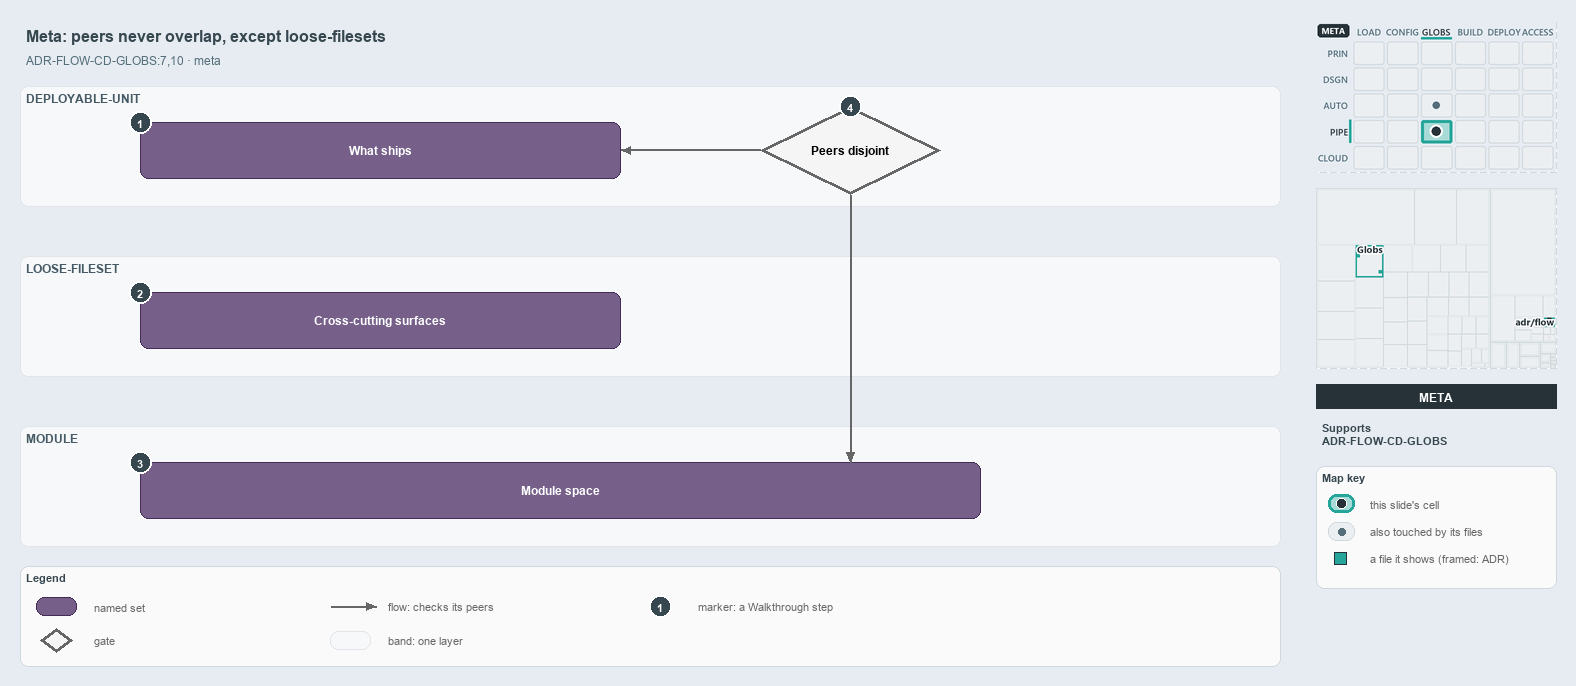

The diagram above was exported from draw.io. Its source (the exported page's mxGraphModel, read from the mxfile embedded in the PNG):
<mxGraphModel dx="1024" dy="768" grid="0" gridSize="10" guides="1" tooltips="1" connect="1" arrows="1" fold="1" page="1" pageScale="1" pageWidth="1572" pageHeight="700" background="#E6ECF2" math="0" shadow="0">
  <root>
    <mxCell id="0" />
    <mxCell id="1" parent="0" />
    <mxCell id="title" value="Meta: peers never overlap, except loose-filesets" style="text;html=1;align=left;verticalAlign=middle;fontSize=16;fontStyle=1;fontColor=#37474F;" vertex="1" parent="1">
      <mxGeometry x="20" y="14" width="1260" height="30" as="geometry" />
    </mxCell>
    <mxCell id="subtitle" value="ADR-FLOW-CD-GLOBS:7,10 &amp;#183; meta" style="text;html=1;align=left;verticalAlign=middle;fontSize=12;fontColor=#546E7A;" vertex="1" parent="1">
      <mxGeometry x="20" y="44" width="1240" height="20" as="geometry" />
    </mxCell>
    <mxCell id="band-du" value="DEPLOYABLE-UNIT" style="rounded=1;html=1;arcSize=3;fillColor=#F6F8FA;strokeColor=#E1E4E8;verticalAlign=top;align=left;spacingLeft=8;fontStyle=1;fontSize=12;fontColor=#455A64;" vertex="1" parent="1">
      <mxGeometry x="20" y="80" width="1260" height="120" as="geometry" />
    </mxCell>
    <mxCell id="band-loose" value="LOOSE-FILESET" style="rounded=1;html=1;arcSize=3;fillColor=#F6F8FA;strokeColor=#E1E4E8;verticalAlign=top;align=left;spacingLeft=8;fontStyle=1;fontSize=12;fontColor=#455A64;" vertex="1" parent="1">
      <mxGeometry x="20" y="250" width="1260" height="120" as="geometry" />
    </mxCell>
    <mxCell id="band-module" value="MODULE" style="rounded=1;html=1;arcSize=3;fillColor=#F6F8FA;strokeColor=#E1E4E8;verticalAlign=top;align=left;spacingLeft=8;fontStyle=1;fontSize=12;fontColor=#455A64;" vertex="1" parent="1">
      <mxGeometry x="20" y="420" width="1260" height="120" as="geometry" />
    </mxCell>
    <mxCell id="set-ships" value="&lt;b&gt;What ships&lt;/b&gt;" style="rounded=1;whiteSpace=wrap;html=1;arcSize=20;fillColor=#76608a;strokeColor=#432d57;fontColor=#FFFFFF;fontSize=12;" vertex="1" parent="1">
      <mxGeometry x="140" y="116" width="480" height="56" as="geometry" />
    </mxCell>
    <mxCell id="set-cross" value="&lt;b&gt;Cross-cutting surfaces&lt;/b&gt;" style="rounded=1;whiteSpace=wrap;html=1;arcSize=20;fillColor=#76608a;strokeColor=#432d57;fontColor=#FFFFFF;fontSize=12;" vertex="1" parent="1">
      <mxGeometry x="140" y="286" width="480" height="56" as="geometry" />
    </mxCell>
    <mxCell id="set-module-space" value="&lt;b&gt;Module space&lt;/b&gt;" style="rounded=1;whiteSpace=wrap;html=1;arcSize=20;fillColor=#76608a;strokeColor=#432d57;fontColor=#FFFFFF;fontSize=12;" vertex="1" parent="1">
      <mxGeometry x="140" y="456" width="840" height="56" as="geometry" />
    </mxCell>
    <mxCell id="gate-disjoint" value="&lt;b&gt;Peers disjoint&lt;/b&gt;" style="rhombus;whiteSpace=wrap;html=1;fillColor=#f5f5f5;strokeColor=#666666;strokeWidth=3;fontSize=12;" vertex="1" parent="1">
      <mxGeometry x="760" y="100" width="180" height="88" as="geometry" />
    </mxCell>
    <mxCell id="p-edge-gate-ships-a" value="" style="text;html=1;strokeColor=none;fillColor=none;" vertex="1" parent="1">
      <mxGeometry x="760" y="144" width="1" height="1" as="geometry" />
    </mxCell>
    <mxCell id="p-edge-gate-ships-b" value="" style="text;html=1;strokeColor=none;fillColor=none;" vertex="1" parent="1">
      <mxGeometry x="620" y="144" width="1" height="1" as="geometry" />
    </mxCell>
    <mxCell id="edge-gate-ships" value="" style="edgeStyle=orthogonalEdgeStyle;rounded=1;html=1;fontSize=10;endArrow=block;strokeColor=#666666;" edge="1" parent="1" source="p-edge-gate-ships-a" target="p-edge-gate-ships-b">
      <mxGeometry relative="1" as="geometry" />
    </mxCell>
    <mxCell id="p-edge-gate-module-a" value="" style="text;html=1;strokeColor=none;fillColor=none;" vertex="1" parent="1">
      <mxGeometry x="850" y="188" width="1" height="1" as="geometry" />
    </mxCell>
    <mxCell id="p-edge-gate-module-b" value="" style="text;html=1;strokeColor=none;fillColor=none;" vertex="1" parent="1">
      <mxGeometry x="850" y="456" width="1" height="1" as="geometry" />
    </mxCell>
    <mxCell id="edge-gate-module" value="" style="edgeStyle=orthogonalEdgeStyle;rounded=1;html=1;fontSize=10;endArrow=block;strokeColor=#666666;" edge="1" parent="1" source="p-edge-gate-module-a" target="p-edge-gate-module-b">
      <mxGeometry relative="1" as="geometry" />
    </mxCell>
    <mxCell id="mark-1" value="1" style="ellipse;html=1;fillColor=#37474F;strokeColor=#FFFFFF;strokeWidth=2;fontColor=#FFFFFF;fontStyle=1;fontSize=11;" vertex="1" parent="1">
      <mxGeometry x="129" y="105" width="22" height="22" as="geometry" />
    </mxCell>
    <mxCell id="mark-2" value="2" style="ellipse;html=1;fillColor=#37474F;strokeColor=#FFFFFF;strokeWidth=2;fontColor=#FFFFFF;fontStyle=1;fontSize=11;" vertex="1" parent="1">
      <mxGeometry x="129" y="275" width="22" height="22" as="geometry" />
    </mxCell>
    <mxCell id="mark-3" value="3" style="ellipse;html=1;fillColor=#37474F;strokeColor=#FFFFFF;strokeWidth=2;fontColor=#FFFFFF;fontStyle=1;fontSize=11;" vertex="1" parent="1">
      <mxGeometry x="129" y="445" width="22" height="22" as="geometry" />
    </mxCell>
    <mxCell id="mark-4" value="4" style="ellipse;html=1;fillColor=#37474F;strokeColor=#FFFFFF;strokeWidth=2;fontColor=#FFFFFF;fontStyle=1;fontSize=11;" vertex="1" parent="1">
      <mxGeometry x="839" y="89" width="22" height="22" as="geometry" />
    </mxCell>
    <mxCell id="legend" value="&lt;b&gt;Legend&lt;/b&gt;" style="rounded=1;whiteSpace=wrap;html=1;arcSize=6;fillColor=#FAFAFA;strokeColor=#CFD8DC;align=left;verticalAlign=top;spacing=8;fontSize=11;fontColor=#37474F;" vertex="1" parent="1">
      <mxGeometry x="20" y="560" width="1260" height="100" as="geometry" />
    </mxCell>
    <mxCell id="legend-0" value="" style="rounded=1;whiteSpace=wrap;html=1;arcSize=20;fillColor=#76608a;strokeColor=#432d57;fontColor=#FFFFFF;fontSize=12;" vertex="1" parent="1">
      <mxGeometry x="36" y="591" width="40" height="18" as="geometry" />
    </mxCell>
    <mxCell id="legend-0-text" value="named set" style="text;html=1;align=left;verticalAlign=middle;fontSize=11;fontColor=#666666;" vertex="1" parent="1">
      <mxGeometry x="88" y="590" width="230" height="20" as="geometry" />
    </mxCell>
    <mxCell id="legend-1" value="" style="rhombus;whiteSpace=wrap;html=1;fillColor=#f5f5f5;strokeColor=#666666;strokeWidth=3;fontSize=12;" vertex="1" parent="1">
      <mxGeometry x="40" y="622" width="32" height="24" as="geometry" />
    </mxCell>
    <mxCell id="legend-1-text" value="gate" style="text;html=1;align=left;verticalAlign=middle;fontSize=11;fontColor=#666666;" vertex="1" parent="1">
      <mxGeometry x="88" y="624" width="230" height="20" as="geometry" />
    </mxCell>
    <mxCell id="legend-2-a" value="" style="text;html=1;strokeColor=none;fillColor=none;" vertex="1" parent="1">
      <mxGeometry x="330" y="600" width="1" height="1" as="geometry" />
    </mxCell>
    <mxCell id="legend-2-b" value="" style="text;html=1;strokeColor=none;fillColor=none;" vertex="1" parent="1">
      <mxGeometry x="376" y="600" width="1" height="1" as="geometry" />
    </mxCell>
    <mxCell id="legend-2" value="" style="edgeStyle=orthogonalEdgeStyle;rounded=1;html=1;fontSize=10;endArrow=block;strokeColor=#666666;" edge="1" parent="1" source="legend-2-a" target="legend-2-b">
      <mxGeometry relative="1" as="geometry" />
    </mxCell>
    <mxCell id="legend-2-text" value="flow: checks its peers" style="text;html=1;align=left;verticalAlign=middle;fontSize=11;fontColor=#666666;" vertex="1" parent="1">
      <mxGeometry x="382" y="590" width="230" height="20" as="geometry" />
    </mxCell>
    <mxCell id="legend-3" value="" style="rounded=1;html=1;arcSize=3;fillColor=#F6F8FA;strokeColor=#E1E4E8;verticalAlign=top;align=left;spacingLeft=8;fontStyle=1;fontSize=12;fontColor=#455A64;" vertex="1" parent="1">
      <mxGeometry x="330" y="625" width="40" height="18" as="geometry" />
    </mxCell>
    <mxCell id="legend-3-text" value="band: one layer" style="text;html=1;align=left;verticalAlign=middle;fontSize=11;fontColor=#666666;" vertex="1" parent="1">
      <mxGeometry x="382" y="624" width="230" height="20" as="geometry" />
    </mxCell>
    <mxCell id="legend-4" value="1" style="ellipse;html=1;fillColor=#37474F;strokeColor=#FFFFFF;strokeWidth=2;fontColor=#FFFFFF;fontStyle=1;fontSize=11;" vertex="1" parent="1">
      <mxGeometry x="649" y="589" width="22" height="22" as="geometry" />
    </mxCell>
    <mxCell id="legend-4-text" value="marker: a Walkthrough step" style="text;html=1;align=left;verticalAlign=middle;fontSize=11;fontColor=#666666;" vertex="1" parent="1">
      <mxGeometry x="692" y="590" width="230" height="20" as="geometry" />
    </mxCell>
    <mxCell id="minimap-stack" value="" style="shape=image;html=1;imageAspect=0;aspect=fixed;verticalLabelPosition=bottom;strokeColor=#CFD8DC;dashed=1;fillColor=#FAFAFA;image=data:image/png,(base64 omitted: 16128 chars);" vertex="1" parent="1">
      <mxGeometry x="1316" y="16" width="240" height="150" as="geometry" />
    </mxCell>
    <mxCell id="minimap-tree" value="" style="shape=image;html=1;imageAspect=0;aspect=fixed;verticalLabelPosition=bottom;strokeColor=#CFD8DC;dashed=1;fillColor=#FAFAFA;image=data:image/png,(base64 omitted: 8456 chars);" vertex="1" parent="1">
      <mxGeometry x="1316" y="182" width="240" height="180" as="geometry" />
    </mxCell>
    <mxCell id="lens-badge" value="META" style="rounded=0;whiteSpace=wrap;html=1;align=center;verticalAlign=middle;fontSize=12;fontStyle=1;fontColor=#FFFFFF;fillColor=#263238;strokeColor=none;" vertex="1" parent="1">
      <mxGeometry x="1316" y="378" width="240" height="24" as="geometry" />
    </mxCell>
    <mxCell id="supports" value="&lt;b&gt;Supports&lt;/b&gt;&lt;br&gt;ADR-FLOW-CD-GLOBS" style="text;html=1;whiteSpace=wrap;align=left;verticalAlign=top;fontSize=11;fontColor=#37474F;" vertex="1" parent="1">
      <mxGeometry x="1316" y="410" width="240" height="38" as="geometry" />
    </mxCell>
    <mxCell id="mapkey" value="&lt;b&gt;Map key&lt;/b&gt;" style="rounded=1;whiteSpace=wrap;html=1;arcSize=6;fillColor=#FAFAFA;strokeColor=#CFD8DC;align=left;verticalAlign=top;spacing=8;fontSize=11;fontColor=#37474F;" vertex="1" parent="1">
      <mxGeometry x="1316" y="460" width="240" height="122" as="geometry" />
    </mxCell>
    <mxCell id="mapkey-here" value="" style="rounded=1;arcSize=20;html=1;fillColor=#A8DBD7;strokeColor=#26A69A;strokeWidth=3;" vertex="1" parent="1">
      <mxGeometry x="1328" y="488" width="26" height="18" as="geometry" />
    </mxCell>
    <mxCell id="mapkey-here-dot" value="" style="ellipse;html=1;fillColor=#263238;strokeColor=#FFFFFF;strokeWidth=1.5;" vertex="1" parent="1">
      <mxGeometry x="1336" y="492" width="10" height="10" as="geometry" />
    </mxCell>
    <mxCell id="mapkey-here-text" value="this slide's cell" style="text;html=1;align=left;verticalAlign=middle;fontSize=11;fontColor=#666666;" vertex="1" parent="1">
      <mxGeometry x="1364" y="487" width="180" height="20" as="geometry" />
    </mxCell>
    <mxCell id="mapkey-touched" value="" style="rounded=1;arcSize=20;html=1;fillColor=#ECEFF1;strokeColor=#CFD8DC;" vertex="1" parent="1">
      <mxGeometry x="1328" y="516" width="26" height="18" as="geometry" />
    </mxCell>
    <mxCell id="mapkey-touched-dot" value="" style="ellipse;html=1;fillColor=#546E7A;strokeColor=none;" vertex="1" parent="1">
      <mxGeometry x="1338" y="522" width="7" height="7" as="geometry" />
    </mxCell>
    <mxCell id="mapkey-touched-text" value="also touched by its files" style="text;html=1;align=left;verticalAlign=middle;fontSize=11;fontColor=#666666;" vertex="1" parent="1">
      <mxGeometry x="1364" y="515" width="180" height="20" as="geometry" />
    </mxCell>
    <mxCell id="mapkey-file" value="" style="rounded=0;html=1;fillColor=#26A69A;strokeColor=#263238;strokeWidth=1.5;" vertex="1" parent="1">
      <mxGeometry x="1334" y="546" width="12" height="12" as="geometry" />
    </mxCell>
    <mxCell id="mapkey-file-text" value="a file it shows (framed: ADR)" style="text;html=1;align=left;verticalAlign=middle;fontSize=11;fontColor=#666666;" vertex="1" parent="1">
      <mxGeometry x="1364" y="542" width="180" height="20" as="geometry" />
    </mxCell>
  </root>
</mxGraphModel>